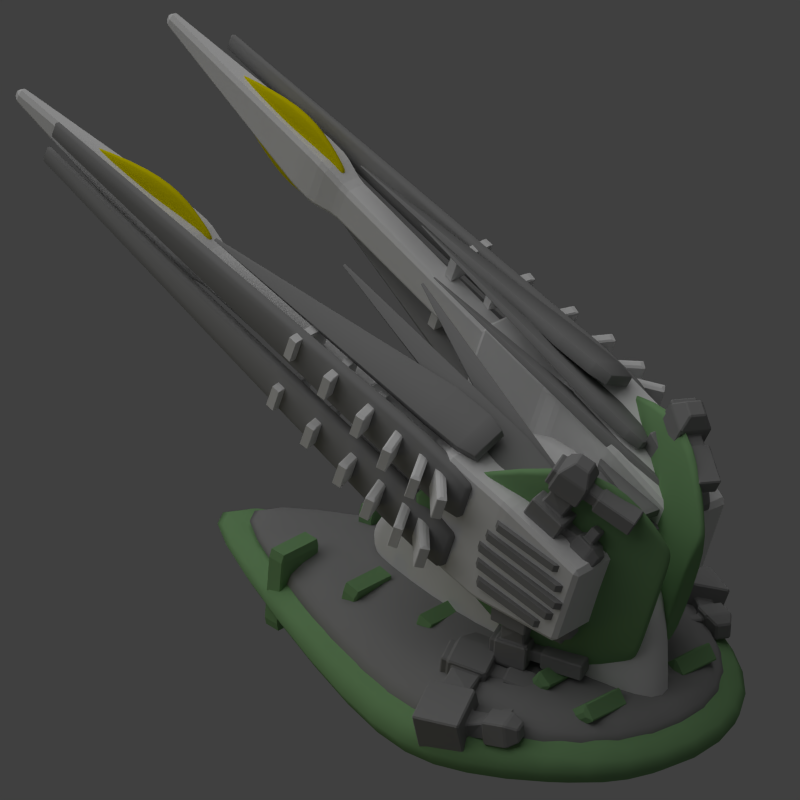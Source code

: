 # Source: dual_sunbeam_turret.blend  (saved by Blender 2.69.0; exported with 4.5.12 LTS)
import bpy
from mathutils import Matrix  # noqa: F401  (used for matrix-valued properties, if any)

bpy.ops.wm.read_factory_settings(use_empty=True)
scene = bpy.context.scene
scene.name = 'Scene'

# ---- collections
col_collection_1 = bpy.data.collections.new('Collection 1'); scene.collection.children.link(col_collection_1)

# ---- materials (node trees are filled in below, after node groups)
mat_material_002 = bpy.data.materials.new('Material.002')
mat_material_002.alpha_threshold = 0.0
mat_material_002.use_transparent_shadow = False
mat_material_002.diffuse_color = (0.2668, 0.2668, 0.2668, 1.0)
mat_material_002.roughness = 0.5
mat_material_002.specular_intensity = 0.3584
mat_material_002.line_color = (0.0, 0.0, 0.0, 1.0)
mat_material_001 = bpy.data.materials.new('Material.001')
mat_material_001.alpha_threshold = 0.0
mat_material_001.use_transparent_shadow = False
mat_material_001.roughness = 0.5
mat_material_001.line_color = (0.0, 0.0, 0.0, 1.0)
mat_material_003 = bpy.data.materials.new('Material.003')
mat_material_003.alpha_threshold = 0.0
mat_material_003.use_transparent_shadow = False
mat_material_003.diffuse_color = (0.8, 0.6986, 0.0, 1.0)
mat_material_003.roughness = 0.5
mat_material_003.line_color = (0.0, 0.0, 0.0, 1.0)
mat_material_004 = bpy.data.materials.new('Material.004')
mat_material_004.alpha_threshold = 0.0
mat_material_004.use_transparent_shadow = False
mat_material_004.diffuse_color = (0.2055, 0.3844, 0.1738, 1.0)
mat_material_004.roughness = 0.5
mat_material_004.specular_intensity = 0.323
mat_material_004.line_color = (0.0, 0.0, 0.0, 1.0)

# ---- material node trees

# ---- world
world_world = bpy.data.worlds.new('World'); scene.world = world_world
world_world.color = (0.05088, 0.05088, 0.05088)
world_world.use_sun_shadow = False
world_world.sun_shadow_jitter_overblur = 0.0
world_world.cycles.sampling_method = 'MANUAL'
world_world.cycles.sample_map_resolution = 256

# ---- cameras
cam_camera = bpy.data.cameras.new('Camera')
cam_camera.type = 'ORTHO'
cam_camera.clip_end = 100.0
cam_camera.lens = 35.0
cam_camera.sensor_width = 32.0
cam_camera.sensor_height = 18.0
cam_camera.ortho_scale = 16.0
cam_camera.dof.focus_distance = 0.0
cam_camera.dof.aperture_fstop = 128.0

# ---- lights
light_sun = bpy.data.lights.new('Sun', 'SUN')
light_sun.transmission_factor = 0.0
light_sun.angle = 1.571
light_sun.energy = 1.0
light_sun.shadow_buffer_clip_start = 0.5
light_sun.shadow_soft_size = 1.0
light_sun.shadow_cascade_max_distance = 1000.0
light_sun.cycles.use_multiple_importance_sampling = False
light_lamp = bpy.data.lights.new('Lamp', 'POINT')
light_lamp.color = (1.0, 0.8766, 0.0)
light_lamp.transmission_factor = 0.0
light_lamp.cutoff_distance = 30.0
light_lamp.energy = 100.0
light_lamp.shadow_buffer_clip_start = 1.001
light_lamp.shadow_soft_size = 1.0
light_lamp.shadow_maximum_resolution = 0.006
light_lamp.use_absolute_resolution = True
light_lamp.cycles.use_multiple_importance_sampling = False

# ---- meshes
me_cube_028 = bpy.data.meshes.new('Cube.028')
me_cube_028.from_pydata([(-3.7, -1.0, -1.0), (-3.7, 1.0, -1.0), (3.7, 1.0, -1.0), (3.7, -1.0, -1.0), (-3.7, -1.0, 1.0), (-3.7, 1.0, 1.0), (3.7, 1.0, 1.0), (3.7, -1.0, 1.0), (-0.2344, 8.0, -0.06336), (0.2344, 8.0, -0.06336), (-0.2344, 8.0, 0.06336), (0.2344, 8.0, 0.06336), (-1.584, -4.0, -0.4281), (1.584, -4.0, -0.4281), (-1.584, -4.0, 0.4281), (1.584, -4.0, 0.4281)], [], [(4, 5, 1, 0), (2, 1, 8, 9), (6, 7, 3, 2), (0, 3, 13, 12), (0, 1, 2, 3), (7, 6, 5, 4), (10, 11, 9, 8), (6, 2, 9, 11), (5, 6, 11, 10), (1, 5, 10, 8), (15, 14, 12, 13), (7, 4, 14, 15), (3, 7, 15, 13), (4, 0, 12, 14)])
me_cube_028.polygons.foreach_set('use_smooth', [True] * 14)
me_cube_028.materials.append(mat_material_002)
me_cube_028.use_remesh_preserve_volume = False
me_cube_028.use_remesh_preserve_attributes = False
me_cube_028.use_mirror_vertex_groups = False
me_cube_028.update()
me_cube_023 = bpy.data.meshes.new('Cube.023')
me_cube_023.from_pydata([(-1.255, -0.6939, -0.1661), (-1.255, 0.4134, -0.1661), (-0.1476, 0.4134, -0.1661), (-0.1476, -0.6939, -0.1661), (-1.255, -0.6939, 0.1661), (-1.255, 0.4134, 0.1661), (-0.1476, 0.4134, 0.1661), (-0.1476, -0.6939, 0.1661), (-0.5721, 11.11, -0.06644), (-0.1292, 11.11, -0.06644), (-0.5721, 11.11, 0.06644), (-0.1292, 11.11, 0.06644), (-1.152, -1.185, -0.1353), (-0.2504, -1.185, -0.1353), (-1.152, -1.185, 0.1353), (-0.2504, -1.185, 0.1353)], [], [(4, 5, 1, 0), (2, 1, 8, 9), (6, 7, 3, 2), (0, 3, 13, 12), (0, 1, 2, 3), (7, 6, 5, 4), (10, 11, 9, 8), (6, 2, 9, 11), (5, 6, 11, 10), (1, 5, 10, 8), (15, 14, 12, 13), (7, 4, 14, 15), (3, 7, 15, 13), (4, 0, 12, 14)])
me_cube_023.polygons.foreach_set('use_smooth', [True] * 14)
me_cube_023.materials.append(mat_material_002)
me_cube_023.use_remesh_preserve_volume = False
me_cube_023.use_remesh_preserve_attributes = False
me_cube_023.use_mirror_vertex_groups = False
me_cube_023.update()
me_cube_022 = bpy.data.meshes.new('Cube.022')
me_cube_022.from_pydata([(-1.725, -0.3957, -1.135), (-1.636, 0.5553, -1.135), (-1.189, 0.5136, -0.2915), (-1.278, -0.4374, -0.2915), (-1.976, -0.3722, -1.0), (-1.888, 0.5788, -1.0), (-1.441, 0.5371, -0.1571), (-1.53, -0.4139, -0.1571), (-0.787, 6.87, -0.452), (-0.7559, 6.867, -0.3932), (-0.8045, 6.872, -0.4426), (-0.7734, 6.869, -0.3839), (-1.746, -0.819, -1.044), (-1.382, -0.8529, -0.3574), (-1.951, -0.7998, -0.9346), (-1.588, -0.8338, -0.2479)], [], [(4, 5, 1, 0), (2, 1, 8, 9), (6, 7, 3, 2), (0, 3, 13, 12), (0, 1, 2, 3), (7, 6, 5, 4), (10, 11, 9, 8), (6, 2, 9, 11), (5, 6, 11, 10), (1, 5, 10, 8), (15, 14, 12, 13), (7, 4, 14, 15), (3, 7, 15, 13), (4, 0, 12, 14)])
me_cube_022.polygons.foreach_set('use_smooth', [True] * 14)
me_cube_022.materials.append(mat_material_002)
me_cube_022.use_remesh_preserve_volume = False
me_cube_022.use_remesh_preserve_attributes = False
me_cube_022.use_mirror_vertex_groups = False
me_cube_022.update()
me_cube_021 = bpy.data.meshes.new('Cube.021')
me_cube_021.from_pydata([(-1.0, -1.0, -1.0), (-1.341, 1.0, -1.341), (1.341, 1.0, -1.341), (1.0, -1.0, -1.0), (-1.0, -1.0, 1.0), (-1.341, 1.0, 1.341), (1.341, 1.0, 1.341), (1.0, -1.0, 1.0), (-1.341, 2.656, -1.341), (1.341, 2.656, -1.341), (-1.341, 2.656, 1.341), (1.341, 2.656, 1.341), (-0.8341, 3.253, -0.8341), (0.8341, 3.253, -0.8341), (-0.8341, 3.253, 0.8341), (0.8341, 3.253, 0.8341), (-0.8341, 5.253, -0.8341), (0.8341, 5.253, -0.8341), (-0.8341, 5.253, 0.8341), (0.8341, 5.253, 0.8341), (-0.4171, 5.253, -0.4171), (0.4171, 5.253, -0.4171), (-0.4171, 5.253, 0.4171), (0.4171, 5.253, 0.4171), (-0.4171, 9.797, -0.4853), (0.4171, 9.797, -0.4853), (-0.4171, 9.797, 0.3489), (0.4171, 9.797, 0.3489), (-0.5511, 10.4, -0.6193), (0.5511, 10.4, -0.6193), (-0.5511, 10.4, 0.4829), (0.5511, 10.4, 0.4829), (-0.5511, 10.94, -0.6193), (0.5511, 10.94, -0.6193), (-0.5511, 10.94, 0.4829), (0.5511, 10.94, 0.4829), (-0.1629, 15.45, -0.2311), (0.1629, 15.45, -0.2311), (-0.1629, 15.45, 0.09471), (0.1629, 15.45, 0.09471)], [], [(4, 5, 1, 0), (2, 1, 8, 9), (6, 7, 3, 2), (7, 4, 0, 3), (0, 1, 2, 3), (7, 6, 5, 4), (9, 8, 12, 13), (6, 2, 9, 11), (5, 6, 11, 10), (1, 5, 10, 8), (13, 12, 16, 17), (11, 9, 13, 15), (10, 11, 15, 14), (8, 10, 14, 12), (17, 16, 20, 21), (15, 13, 17, 19), (14, 15, 19, 18), (12, 14, 18, 16), (21, 20, 24, 25), (19, 17, 21, 23), (18, 19, 23, 22), (16, 18, 22, 20), (25, 24, 28, 29), (23, 21, 25, 27), (22, 23, 27, 26), (20, 22, 26, 24), (29, 28, 32, 33), (27, 25, 29, 31), (26, 27, 31, 30), (24, 26, 30, 28), (33, 32, 36, 37), (31, 29, 33, 35), (30, 31, 35, 34), (28, 30, 34, 32), (38, 39, 37, 36), (35, 33, 37, 39), (34, 35, 39, 38), (32, 34, 38, 36)])
me_cube_021.materials.append(mat_material_001)
me_cube_021.use_remesh_preserve_volume = False
me_cube_021.use_remesh_preserve_attributes = False
me_cube_021.use_mirror_vertex_groups = False
me_cube_021.update()
me_cube_020 = bpy.data.meshes.new('Cube.020')
me_cube_020.from_pydata([(-1.174, -0.6489, -1.474), (-1.352, 0.2673, -1.676), (-0.9119, 0.5312, -0.8711), (-0.734, -0.385, -0.6682), (-1.423, -0.6659, -1.332), (-1.601, 0.2504, -1.535), (-1.161, 0.5142, -0.7296), (-0.9826, -0.402, -0.5267), (-2.285, 6.569, -2.372), (-2.254, 6.587, -2.316), (-2.302, 6.568, -2.362), (-2.272, 6.586, -2.306), (-1.078, -1.032, -1.296), (-0.7191, -0.8172, -0.64), (-1.28, -1.046, -1.181), (-0.9215, -0.8311, -0.5248)], [], [(4, 5, 1, 0), (2, 1, 8, 9), (6, 7, 3, 2), (0, 3, 13, 12), (0, 1, 2, 3), (7, 6, 5, 4), (10, 11, 9, 8), (6, 2, 9, 11), (5, 6, 11, 10), (1, 5, 10, 8), (15, 14, 12, 13), (7, 4, 14, 15), (3, 7, 15, 13), (4, 0, 12, 14)])
me_cube_020.polygons.foreach_set('use_smooth', [True] * 14)
me_cube_020.materials.append(mat_material_002)
me_cube_020.use_remesh_preserve_volume = False
me_cube_020.use_remesh_preserve_attributes = False
me_cube_020.use_mirror_vertex_groups = False
me_cube_020.update()
me_cube_019 = bpy.data.meshes.new('Cube.019')
me_cube_019.from_pydata([(-1.676, -0.7048, -1.598), (-1.765, 0.2433, -1.671), (-1.312, 0.3506, -0.8371), (-1.223, -0.5975, -0.7636), (-1.927, -0.7177, -1.46), (-2.016, 0.2304, -1.534), (-1.563, 0.3377, -0.6994), (-1.474, -0.6104, -0.6258), (-2.097, 6.64, -1.484), (-2.065, 6.648, -1.426), (-2.114, 6.639, -1.475), (-2.083, 6.647, -1.417), (-1.618, -1.116, -1.475), (-1.249, -1.029, -0.7957), (-1.822, -1.127, -1.363), (-1.453, -1.039, -0.6835)], [], [(4, 5, 1, 0), (2, 1, 8, 9), (6, 7, 3, 2), (0, 3, 13, 12), (0, 1, 2, 3), (7, 6, 5, 4), (10, 11, 9, 8), (6, 2, 9, 11), (5, 6, 11, 10), (1, 5, 10, 8), (15, 14, 12, 13), (7, 4, 14, 15), (3, 7, 15, 13), (4, 0, 12, 14)])
me_cube_019.polygons.foreach_set('use_smooth', [True] * 14)
me_cube_019.materials.append(mat_material_002)
me_cube_019.use_remesh_preserve_volume = False
me_cube_019.use_remesh_preserve_attributes = False
me_cube_019.use_mirror_vertex_groups = False
me_cube_019.update()
me_cube_018 = bpy.data.meshes.new('Cube.018')
me_cube_018.from_pydata([(-1.0, -1.0, -1.0), (-1.0, 0.0, -1.0), (1.0, 0.0, -1.0), (1.0, -1.0, -1.0), (-1.0, -1.0, 1.0), (-1.0, 0.0, 1.0), (1.0, 0.0, 1.0), (1.0, -1.0, 1.0), (-0.09265, 2.0, -0.09265), (0.09265, 2.0, -0.09265), (-0.09265, 2.0, 0.09265), (0.09265, 2.0, 0.09265), (-0.6032, -1.842, -0.6032), (0.6032, -1.842, -0.6032), (-0.6032, -1.842, 0.6032), (0.6032, -1.842, 0.6032), (-0.5378, -1.842, -0.5378), (0.5378, -1.842, -0.5378), (-0.5378, -1.842, 0.5378), (0.5378, -1.842, 0.5378)], [], [(4, 5, 1, 0), (2, 1, 8, 9), (6, 7, 3, 2), (0, 3, 13, 12), (0, 1, 2, 3), (7, 6, 5, 4), (10, 11, 9, 8), (6, 2, 9, 11), (5, 6, 11, 10), (1, 5, 10, 8), (12, 13, 17, 16), (7, 4, 14, 15), (3, 7, 15, 13), (4, 0, 12, 14), (19, 18, 16, 17), (15, 14, 18, 19), (13, 15, 19, 17), (14, 12, 16, 18)])
me_cube_018.polygons.foreach_set('use_smooth', [True] * 18)
me_cube_018.materials.append(mat_material_003)
me_cube_018.use_remesh_preserve_volume = False
me_cube_018.use_remesh_preserve_attributes = False
me_cube_018.use_mirror_vertex_groups = False
me_cube_018.update()
me_cube_017 = bpy.data.meshes.new('Cube.017')
me_cube_017.from_pydata([(1.428, -3.467, -0.07425), (1.428, -2.146, 0.08411), (3.428, -2.146, 0.08411), (3.428, -3.467, -0.07425), (1.428, -10.63, 0.5891), (1.428, -9.305, 0.7475), (3.428, -9.305, 0.7475), (3.428, -10.63, 0.5891), (1.428, 1.098, -0.143), (1.428, 2.78, -0.02895), (3.428, 2.78, -0.02895), (3.428, 1.098, -0.143), (1.428, -4.057, 0.7022), (1.428, -2.375, 0.8162), (3.428, -2.375, 0.8162), (3.428, -4.057, 0.7022), (1.428, 7.941, -0.2349), (1.428, 9.786, -0.1535), (3.428, 9.786, -0.1535), (3.428, 7.941, -0.2349), (1.428, 4.263, 0.6921), (1.428, 6.108, 0.7734), (3.428, 6.108, 0.7734), (3.428, 4.263, 0.6921), (1.428, 15.86, -0.4119), (1.428, 17.79, -0.3597), (3.428, 17.79, -0.3597), (3.428, 15.86, -0.4119), (1.428, 13.5, 0.5617), (1.428, 15.44, 0.6138), (3.428, 15.44, 0.6138), (3.428, 13.5, 0.5617), (1.428, 26.01, -0.5803), (1.428, 27.98, -0.5443), (3.428, 27.98, -0.5443), (3.428, 26.01, -0.5803), (1.428, 24.38, 0.4097), (1.428, 26.35, 0.4457), (3.428, 26.35, 0.4457), (3.428, 24.38, 0.4097), (1.428, 35.4, -0.7044), (1.428, 37.4, -0.7043), (3.428, 37.4, -0.7043), (3.428, 35.4, -0.7044), (1.428, 35.4, 0.3004), (1.428, 37.4, 0.3005), (3.428, 37.4, 0.3005), (3.428, 35.4, 0.3004)], [], [(4, 5, 1, 0), (5, 6, 2, 1), (6, 7, 3, 2), (7, 4, 0, 3), (0, 1, 2, 3), (7, 6, 5, 4), (12, 13, 9, 8), (13, 14, 10, 9), (14, 15, 11, 10), (15, 12, 8, 11), (8, 9, 10, 11), (15, 14, 13, 12), (20, 21, 17, 16), (21, 22, 18, 17), (22, 23, 19, 18), (23, 20, 16, 19), (16, 17, 18, 19), (23, 22, 21, 20), (28, 29, 25, 24), (29, 30, 26, 25), (30, 31, 27, 26), (31, 28, 24, 27), (24, 25, 26, 27), (31, 30, 29, 28), (36, 37, 33, 32), (37, 38, 34, 33), (38, 39, 35, 34), (39, 36, 32, 35), (32, 33, 34, 35), (39, 38, 37, 36), (44, 45, 41, 40), (45, 46, 42, 41), (46, 47, 43, 42), (47, 44, 40, 43), (40, 41, 42, 43), (47, 46, 45, 44)])
me_cube_017.materials.append(mat_material_001)
me_cube_017.use_remesh_preserve_volume = False
me_cube_017.use_remesh_preserve_attributes = False
me_cube_017.use_mirror_vertex_groups = False
me_cube_017.update()
me_cube_016 = bpy.data.meshes.new('Cube.016')
me_cube_016.from_pydata([(-3.772, -0.1648, -0.969), (-4.167, 1.761, -0.6022), (-2.206, 2.15, -0.5282), (-1.811, 0.2237, -0.895), (-3.772, -0.539, 0.9957), (-4.167, 1.387, 1.362), (-2.206, 1.775, 1.436), (-1.811, -0.1505, 1.07), (-3.849, 0.1388, -0.5128), (-4.09, 1.311, -0.2895), (-3.849, -0.08892, 0.683), (-4.09, 1.083, 0.9063), (-4.871, 0.1729, -0.6921), (-5.112, 1.268, -0.2181), (-4.871, -0.3106, 0.425), (-5.112, 0.7844, 0.899), (-4.827, 0.06204, -0.9806), (-5.155, 1.554, -0.3347), (-4.827, -0.5969, 0.5416), (-5.155, 0.8953, 1.188), (-6.121, -0.1775, -1.084), (-6.449, 1.315, -0.4384), (-6.121, -0.8364, 0.4379), (-6.449, 0.6558, 1.084), (-6.951, -0.1105, -0.6094), (-7.117, 0.6453, -0.2822), (-6.951, -0.4443, 0.1617), (-7.117, 0.3115, 0.4889), (-5.151, -0.1626, -0.626), (-5.151, -0.492, 0.1351), (-5.798, -0.2823, -0.6778), (-5.798, -0.6118, 0.08328), (-5.025, -0.7361, -0.8743), (-5.025, -1.066, -0.1131), (-5.672, -0.8558, -0.9261), (-5.672, -1.185, -0.165), (-4.895, -0.6462, -1.016), (-4.895, -1.107, 0.04946), (-5.801, -0.8139, -1.089), (-5.801, -1.275, -0.02311), (-4.473, -2.569, -1.849), (-4.473, -3.031, -0.783), (-5.378, -2.737, -1.921), (-5.378, -3.198, -0.8556), (-5.285, 1.464, -0.1929), (-5.285, 0.9373, 1.025), (-6.32, 1.273, -0.2758), (-6.32, 0.7456, 0.942), (-5.347, 1.749, -0.06966), (-5.347, 1.222, 1.148), (-6.382, 1.557, -0.1526), (-6.382, 1.03, 1.065), (-3.188, -0.1605, -0.3625), (-2.394, -0.003211, -0.3326), (-3.188, -0.3121, 0.4332), (-2.394, -0.1548, 0.4631), (-2.904, -0.8612, -0.5438), (-2.15, -0.7509, -0.2672), (-3.16, -1.005, 0.211), (-2.406, -0.8946, 0.4876), (-2.994, -0.8551, -0.7317), (-1.966, -0.7046, -0.3543), (-3.344, -1.051, 0.2981), (-2.316, -0.9007, 0.6755), (-2.81, -1.812, -0.8515), (-1.782, -1.662, -0.4741), (-3.159, -2.008, 0.1784), (-2.132, -1.858, 0.5557), (-3.031, -1.115, -0.5263), (-3.223, -1.223, 0.0387), (-2.93, -1.64, -0.5921), (-3.122, -1.748, -0.02702), (-3.694, -1.212, -0.7697), (-3.886, -1.32, -0.2047), (-3.593, -1.737, -0.8354), (-3.785, -1.845, -0.2704), (-2.565, -2.333, -0.6106), (-1.982, -2.248, -0.3967), (-2.763, -2.444, -0.02694), (-2.18, -2.359, 0.187)], [], [(1, 0, 8, 9), (5, 6, 2, 1), (6, 7, 3, 2), (0, 3, 53, 52), (0, 1, 2, 3), (7, 6, 5, 4), (9, 8, 12, 13), (5, 1, 9, 11), (4, 5, 11, 10), (0, 4, 10, 8), (13, 12, 16, 17), (11, 9, 13, 15), (10, 11, 15, 14), (8, 10, 14, 12), (17, 16, 20, 21), (15, 13, 17, 19), (14, 15, 19, 18), (12, 14, 18, 16), (21, 20, 24, 25), (23, 19, 45, 47), (18, 19, 23, 22), (18, 22, 31, 29), (26, 27, 25, 24), (23, 21, 25, 27), (22, 23, 27, 26), (20, 22, 26, 24), (29, 31, 35, 33), (20, 16, 28, 30), (22, 20, 30, 31), (16, 18, 29, 28), (33, 35, 39, 37), (30, 28, 32, 34), (31, 30, 34, 35), (28, 29, 33, 32), (37, 39, 43, 41), (34, 32, 36, 38), (35, 34, 38, 39), (32, 33, 37, 36), (40, 41, 43, 42), (38, 36, 40, 42), (39, 38, 42, 43), (36, 37, 41, 40), (47, 45, 49, 51), (17, 21, 46, 44), (21, 23, 47, 46), (19, 17, 44, 45), (49, 48, 50, 51), (44, 46, 50, 48), (46, 47, 51, 50), (45, 44, 48, 49), (52, 53, 57, 56), (7, 4, 54, 55), (3, 7, 55, 53), (4, 0, 52, 54), (56, 57, 61, 60), (55, 54, 58, 59), (53, 55, 59, 57), (54, 52, 56, 58), (60, 61, 65, 64), (59, 58, 62, 63), (57, 59, 63, 61), (58, 56, 60, 62), (64, 65, 77, 76), (63, 62, 66, 67), (61, 63, 67, 65), (66, 62, 69, 71), (71, 69, 73, 75), (60, 64, 70, 68), (64, 66, 71, 70), (62, 60, 68, 69), (73, 72, 74, 75), (68, 70, 74, 72), (70, 71, 75, 74), (69, 68, 72, 73), (79, 78, 76, 77), (67, 66, 78, 79), (65, 67, 79, 77), (66, 64, 76, 78)])
me_cube_016.materials.append(mat_material_002)
me_cube_016.use_remesh_preserve_volume = False
me_cube_016.use_remesh_preserve_attributes = False
me_cube_016.use_mirror_vertex_groups = False
me_cube_016.update()
me_cube_015 = bpy.data.meshes.new('Cube.015')
me_cube_015.from_pydata([(-1.0, -1.0, -1.0), (-1.0, 0.0, -1.0), (1.0, 0.0, -1.0), (1.0, -1.0, -1.0), (-1.0, -1.0, 1.0), (-1.0, 0.0, 1.0), (1.0, 0.0, 1.0), (1.0, -1.0, 1.0), (-0.09265, 2.0, -0.09265), (0.09265, 2.0, -0.09265), (-0.09265, 2.0, 0.09265), (0.09265, 2.0, 0.09265), (-0.6032, -1.842, -0.6032), (0.6032, -1.842, -0.6032), (-0.6032, -1.842, 0.6032), (0.6032, -1.842, 0.6032), (-0.5378, -1.842, -0.5378), (0.5378, -1.842, -0.5378), (-0.5378, -1.842, 0.5378), (0.5378, -1.842, 0.5378)], [], [(4, 5, 1, 0), (2, 1, 8, 9), (6, 7, 3, 2), (0, 3, 13, 12), (0, 1, 2, 3), (7, 6, 5, 4), (10, 11, 9, 8), (6, 2, 9, 11), (5, 6, 11, 10), (1, 5, 10, 8), (12, 13, 17, 16), (7, 4, 14, 15), (3, 7, 15, 13), (4, 0, 12, 14), (19, 18, 16, 17), (15, 14, 18, 19), (13, 15, 19, 17), (14, 12, 16, 18)])
me_cube_015.polygons.foreach_set('use_smooth', [True] * 18)
me_cube_015.materials.append(mat_material_004)
me_cube_015.use_remesh_preserve_volume = False
me_cube_015.use_remesh_preserve_attributes = False
me_cube_015.use_mirror_vertex_groups = False
me_cube_015.update()
me_cube_014 = bpy.data.meshes.new('Cube.014')
me_cube_014.from_pydata([(-1.0, -1.087, -0.9884), (-1.0, 1.114, -1.015), (1.0, 1.114, -1.015), (1.0, -1.087, -0.9884), (-1.0, -1.114, 1.015), (-1.0, 1.087, 0.9884), (1.0, 1.087, 0.9884), (1.0, -1.114, 1.015), (-5.0, -1.0, -1.0), (-5.0, 1.0, -1.0), (-3.0, 1.0, -1.0), (-3.0, -1.0, -1.0), (-5.0, -1.0, 1.0), (-5.0, 1.0, 1.0), (-3.0, 1.0, 1.0), (-3.0, -1.0, 1.0), (-9.0, -0.8459, -1.021), (-9.0, 0.7982, -0.973), (-7.0, 0.7982, -0.973), (-7.0, -0.8459, -1.021), (-9.0, -0.7982, 0.973), (-9.0, 0.8459, 1.021), (-7.0, 0.8459, 1.021), (-7.0, -0.7982, 0.973), (3.0, -1.0, -1.0), (3.0, 1.0, -1.0), (5.0, 1.0, -1.0), (5.0, -1.0, -1.0), (3.0, -1.0, 1.0), (3.0, 1.0, 1.0), (5.0, 1.0, 1.0), (5.0, -1.0, 1.0), (7.0, -0.8459, -1.021), (7.0, 0.7982, -0.973), (9.0, 0.7982, -0.973), (9.0, -0.8459, -1.021), (7.0, -0.7982, 0.973), (7.0, 0.8459, 1.021), (9.0, 0.8459, 1.021), (9.0, -0.7982, 0.973)], [], [(4, 5, 1, 0), (5, 6, 2, 1), (6, 7, 3, 2), (7, 4, 0, 3), (0, 1, 2, 3), (7, 6, 5, 4), (12, 13, 9, 8), (13, 14, 10, 9), (14, 15, 11, 10), (15, 12, 8, 11), (8, 9, 10, 11), (15, 14, 13, 12), (20, 21, 17, 16), (21, 22, 18, 17), (22, 23, 19, 18), (23, 20, 16, 19), (16, 17, 18, 19), (23, 22, 21, 20), (28, 29, 25, 24), (29, 30, 26, 25), (30, 31, 27, 26), (31, 28, 24, 27), (24, 25, 26, 27), (31, 30, 29, 28), (36, 37, 33, 32), (37, 38, 34, 33), (38, 39, 35, 34), (39, 36, 32, 35), (32, 33, 34, 35), (39, 38, 37, 36)])
me_cube_014.materials.append(mat_material_002)
me_cube_014.use_remesh_preserve_volume = False
me_cube_014.use_remesh_preserve_attributes = False
me_cube_014.use_mirror_vertex_groups = False
me_cube_014.update()
me_cube_003 = bpy.data.meshes.new('Cube.003')
me_cube_003.from_pydata([(5.223, -2.123, -0.8578), (5.967, -0.2663, -0.825), (7.678, -0.9377, -1.614), (6.934, -2.794, -1.647), (5.944, -2.444, 0.9798), (6.688, -0.5877, 1.013), (8.399, -1.259, 0.2238), (7.655, -3.115, 0.191), (5.51, -1.822, -0.4918), (5.963, -0.6924, -0.4718), (5.949, -2.018, 0.6266), (6.401, -0.888, 0.6466), (4.662, -1.269, -0.2611), (5.193, -0.2056, 0.0001891), (4.949, -1.684, 0.8468), (5.48, -0.6207, 1.108), (4.514, -1.387, -0.5094), (5.238, 0.06259, -0.1533), (4.904, -1.953, 1.0), (5.628, -0.5032, 1.356), (3.368, -0.9292, -0.04158), (4.092, 0.5202, 0.3145), (3.758, -1.495, 1.468), (4.482, -0.04557, 1.824), (2.979, -0.4462, 0.6896), (3.346, 0.2879, 0.8699), (3.177, -0.7328, 1.454), (3.543, 0.001354, 1.635), (4.325, -1.414, -0.01501), (4.52, -1.697, 0.7398), (3.752, -1.185, 0.2189), (3.947, -1.468, 0.9737), (4.047, -1.971, -0.1519), (4.242, -2.254, 0.603), (3.474, -1.742, 0.08203), (3.669, -2.025, 0.8369), (4.122, -1.96, -0.3496), (4.396, -2.356, 0.7071), (3.32, -1.64, -0.02215), (3.593, -2.036, 1.035), (3.189, -3.828, -0.8085), (3.463, -4.224, 0.2482), (2.387, -3.508, -0.4811), (2.66, -3.904, 0.5757), (5.162, 0.05177, 0.04443), (5.474, -0.4008, 1.252), (4.245, 0.4179, 0.4187), (4.557, -0.03475, 1.626), (5.3, 0.3283, 0.1124), (5.613, -0.1243, 1.32), (4.383, 0.6943, 0.4866), (4.695, 0.2417, 1.694), (5.947, -2.418, -0.5458), (6.64, -2.69, -0.8652), (6.239, -2.548, 0.1985), (6.932, -2.82, -0.121), (5.762, -3.166, -0.6553), (6.515, -3.457, -0.7281), (5.843, -3.158, 0.1506), (6.596, -3.449, 0.07776), (5.611, -3.114, -0.7888), (6.637, -3.511, -0.8882), (5.721, -3.103, 0.3107), (6.747, -3.501, 0.2113), (5.26, -4.03, -0.7446), (6.286, -4.428, -0.844), (5.371, -4.019, 0.3549), (6.397, -4.417, 0.2555), (5.556, -3.318, -0.5307), (5.617, -3.312, 0.07256), (5.364, -3.821, -0.5064), (5.425, -3.815, 0.09681), (4.895, -3.062, -0.4666), (4.955, -3.056, 0.1367), (4.702, -3.565, -0.4423), (4.763, -3.559, 0.1609), (5.319, -4.603, -0.5043), (5.901, -4.828, -0.5607), (5.382, -4.597, 0.1188), (5.963, -4.822, 0.06244)], [], [(1, 0, 8, 9), (5, 6, 2, 1), (6, 7, 3, 2), (0, 3, 53, 52), (0, 1, 2, 3), (7, 6, 5, 4), (9, 8, 12, 13), (5, 1, 9, 11), (4, 5, 11, 10), (0, 4, 10, 8), (13, 12, 16, 17), (11, 9, 13, 15), (10, 11, 15, 14), (8, 10, 14, 12), (17, 16, 20, 21), (15, 13, 17, 19), (14, 15, 19, 18), (12, 14, 18, 16), (21, 20, 24, 25), (23, 19, 45, 47), (18, 19, 23, 22), (18, 22, 31, 29), (26, 27, 25, 24), (23, 21, 25, 27), (22, 23, 27, 26), (20, 22, 26, 24), (29, 31, 35, 33), (20, 16, 28, 30), (22, 20, 30, 31), (16, 18, 29, 28), (33, 35, 39, 37), (30, 28, 32, 34), (31, 30, 34, 35), (28, 29, 33, 32), (37, 39, 43, 41), (34, 32, 36, 38), (35, 34, 38, 39), (32, 33, 37, 36), (40, 41, 43, 42), (38, 36, 40, 42), (39, 38, 42, 43), (36, 37, 41, 40), (47, 45, 49, 51), (17, 21, 46, 44), (21, 23, 47, 46), (19, 17, 44, 45), (49, 48, 50, 51), (44, 46, 50, 48), (46, 47, 51, 50), (45, 44, 48, 49), (52, 53, 57, 56), (7, 4, 54, 55), (3, 7, 55, 53), (4, 0, 52, 54), (56, 57, 61, 60), (55, 54, 58, 59), (53, 55, 59, 57), (54, 52, 56, 58), (60, 61, 65, 64), (59, 58, 62, 63), (57, 59, 63, 61), (58, 56, 60, 62), (64, 65, 77, 76), (63, 62, 66, 67), (61, 63, 67, 65), (66, 62, 69, 71), (71, 69, 73, 75), (60, 64, 70, 68), (64, 66, 71, 70), (62, 60, 68, 69), (73, 72, 74, 75), (68, 70, 74, 72), (70, 71, 75, 74), (69, 68, 72, 73), (79, 78, 76, 77), (67, 66, 78, 79), (65, 67, 79, 77), (66, 64, 76, 78)])
me_cube_003.materials.append(mat_material_002)
me_cube_003.use_remesh_preserve_volume = False
me_cube_003.use_remesh_preserve_attributes = False
me_cube_003.use_mirror_vertex_groups = False
me_cube_003.update()
me_cube_002 = bpy.data.meshes.new('Cube.002')
me_cube_002.from_pydata([(1.428, -3.467, -0.07425), (1.428, -2.146, 0.08411), (3.428, -2.146, 0.08411), (3.428, -3.467, -0.07425), (1.428, -10.63, 0.5891), (1.428, -9.305, 0.7475), (3.428, -9.305, 0.7475), (3.428, -10.63, 0.5891), (1.428, 1.098, -0.143), (1.428, 2.78, -0.02895), (3.428, 2.78, -0.02895), (3.428, 1.098, -0.143), (1.428, -4.057, 0.7022), (1.428, -2.375, 0.8162), (3.428, -2.375, 0.8162), (3.428, -4.057, 0.7022), (1.428, 7.941, -0.2349), (1.428, 9.786, -0.1535), (3.428, 9.786, -0.1535), (3.428, 7.941, -0.2349), (1.428, 4.263, 0.6921), (1.428, 6.108, 0.7734), (3.428, 6.108, 0.7734), (3.428, 4.263, 0.6921), (1.428, 15.86, -0.4119), (1.428, 17.79, -0.3597), (3.428, 17.79, -0.3597), (3.428, 15.86, -0.4119), (1.428, 13.5, 0.5617), (1.428, 15.44, 0.6138), (3.428, 15.44, 0.6138), (3.428, 13.5, 0.5617), (1.428, 26.01, -0.5803), (1.428, 27.98, -0.5443), (3.428, 27.98, -0.5443), (3.428, 26.01, -0.5803), (1.428, 24.38, 0.4097), (1.428, 26.35, 0.4457), (3.428, 26.35, 0.4457), (3.428, 24.38, 0.4097), (1.428, 35.4, -0.7044), (1.428, 37.4, -0.7043), (3.428, 37.4, -0.7043), (3.428, 35.4, -0.7044), (1.428, 35.4, 0.3004), (1.428, 37.4, 0.3005), (3.428, 37.4, 0.3005), (3.428, 35.4, 0.3004)], [], [(4, 5, 1, 0), (5, 6, 2, 1), (6, 7, 3, 2), (7, 4, 0, 3), (0, 1, 2, 3), (7, 6, 5, 4), (12, 13, 9, 8), (13, 14, 10, 9), (14, 15, 11, 10), (15, 12, 8, 11), (8, 9, 10, 11), (15, 14, 13, 12), (20, 21, 17, 16), (21, 22, 18, 17), (22, 23, 19, 18), (23, 20, 16, 19), (16, 17, 18, 19), (23, 22, 21, 20), (28, 29, 25, 24), (29, 30, 26, 25), (30, 31, 27, 26), (31, 28, 24, 27), (24, 25, 26, 27), (31, 30, 29, 28), (36, 37, 33, 32), (37, 38, 34, 33), (38, 39, 35, 34), (39, 36, 32, 35), (32, 33, 34, 35), (39, 38, 37, 36), (44, 45, 41, 40), (45, 46, 42, 41), (46, 47, 43, 42), (47, 44, 40, 43), (40, 41, 42, 43), (47, 46, 45, 44)])
me_cube_002.materials.append(mat_material_004)
me_cube_002.use_remesh_preserve_volume = False
me_cube_002.use_remesh_preserve_attributes = False
me_cube_002.use_mirror_vertex_groups = False
me_cube_002.update()
me_cylinder = bpy.data.meshes.new('Cylinder')
me_cylinder.from_pydata([(1.0, 0.0, 3.0), (-1.0, -1.192e-07, 3.0), (1.0, -0.7818, 2.623), (-1.0, -0.7818, 2.623), (1.0, -0.9749, 1.777), (-1.0, -0.9749, 1.777), (1.0, -0.4339, 1.099), (-1.0, -0.4339, 1.099), (1.0, 0.4339, 1.099), (-1.0, 0.4339, 1.099), (1.0, 0.9749, 1.777), (-1.0, 0.9749, 1.777), (1.0, 0.7818, 2.623), (-1.0, 0.7818, 2.623)], [], [(0, 1, 3, 2), (2, 3, 5, 4), (4, 5, 7, 6), (6, 7, 9, 8), (8, 9, 11, 10), (3, 1, 13, 11, 9, 7, 5), (12, 13, 1, 0), (10, 11, 13, 12), (0, 2, 4, 6, 8, 10, 12)])
me_cylinder.materials.append(mat_material_002)
me_cylinder.use_remesh_preserve_volume = False
me_cylinder.use_remesh_preserve_attributes = False
me_cylinder.use_mirror_vertex_groups = False
me_cylinder.update()
me_cube_001 = bpy.data.meshes.new('Cube.001')
me_cube_001.from_pydata([(-3.7, -1.0, -1.0), (-3.7, 1.0, -1.0), (1.7, 1.0, -1.0), (1.7, -1.0, -1.0), (-3.7, -1.0, 1.0), (-3.7, 1.0, 1.0), (1.7, 1.0, 1.0), (1.7, -1.0, 1.0), (-0.2344, 4.0, -0.06336), (0.2344, 4.0, -0.06336), (-0.2344, 4.0, 0.06336), (0.2344, 4.0, 0.06336), (-1.584, -3.0, -0.4281), (1.584, -3.0, -0.4281), (-1.584, -3.0, 0.4281), (1.584, -3.0, 0.4281), (0.0, 1.0, 1.0), (0.0, 1.0, -1.0), (0.0, -1.0, 1.0), (0.0, -1.0, -1.0), (0.0, 4.0, 0.06336), (0.0, 4.0, -0.06336), (0.0, -3.0, 0.4281), (0.0, -3.0, -0.4281)], [], [(4, 5, 1, 0), (17, 1, 8, 21), (6, 7, 3, 2), (19, 3, 13, 23), (19, 17, 2, 3), (18, 16, 5, 4), (20, 11, 9, 21), (6, 2, 9, 11), (16, 6, 11, 20), (1, 5, 10, 8), (22, 14, 12, 23), (18, 4, 14, 22), (3, 7, 15, 13), (4, 0, 12, 14), (2, 17, 21, 9), (0, 19, 23, 12), (0, 1, 17, 19), (7, 6, 16, 18), (10, 20, 21, 8), (5, 16, 20, 10), (15, 22, 23, 13), (7, 18, 22, 15)])
me_cube_001.polygons.foreach_set('use_smooth', [True] * 22)
me_cube_001.materials.append(mat_material_001)
me_cube_001.use_remesh_preserve_volume = False
me_cube_001.use_remesh_preserve_attributes = False
me_cube_001.use_mirror_vertex_groups = False
me_cube_001.update()
me_cube = bpy.data.meshes.new('Cube')
me_cube.from_pydata([(-3.7, -1.0, -1.0), (-3.7, 1.0, -1.0), (3.7, 1.0, -1.0), (3.7, -1.0, -1.0), (-3.7, -1.0, 1.0), (-3.7, 1.0, 1.0), (3.7, 1.0, 1.0), (3.7, -1.0, 1.0), (-0.2344, 8.0, -0.06336), (0.2344, 8.0, -0.06336), (-0.2344, 8.0, 0.06336), (0.2344, 8.0, 0.06336), (-1.584, -4.0, -0.4281), (1.584, -4.0, -0.4281), (-1.584, -4.0, 0.4281), (1.584, -4.0, 0.4281)], [], [(4, 5, 1, 0), (2, 1, 8, 9), (6, 7, 3, 2), (0, 3, 13, 12), (0, 1, 2, 3), (7, 6, 5, 4), (10, 11, 9, 8), (6, 2, 9, 11), (5, 6, 11, 10), (1, 5, 10, 8), (15, 14, 12, 13), (7, 4, 14, 15), (3, 7, 15, 13), (4, 0, 12, 14)])
me_cube.polygons.foreach_set('use_smooth', [True] * 14)
me_cube.materials.append(mat_material_004)
me_cube.use_remesh_preserve_volume = False
me_cube.use_remesh_preserve_attributes = False
me_cube.use_mirror_vertex_groups = False
me_cube.update()
me_cube_013 = bpy.data.meshes.new('Cube.013')
me_cube_013.from_pydata([(-1.0, -1.087, -0.9884), (-1.0, 1.114, -1.015), (1.0, 1.114, -1.015), (1.0, -1.087, -0.9884), (-1.0, -1.114, 1.015), (-1.0, 1.087, 0.9884), (1.0, 1.087, 0.9884), (1.0, -1.114, 1.015), (-5.0, -1.0, -1.0), (-5.0, 1.0, -1.0), (-3.0, 1.0, -1.0), (-3.0, -1.0, -1.0), (-5.0, -1.0, 1.0), (-5.0, 1.0, 1.0), (-3.0, 1.0, 1.0), (-3.0, -1.0, 1.0), (-9.0, -0.8459, -1.021), (-9.0, 0.7982, -0.973), (-7.0, 0.7982, -0.973), (-7.0, -0.8459, -1.021), (-9.0, -0.7982, 0.973), (-9.0, 0.8459, 1.021), (-7.0, 0.8459, 1.021), (-7.0, -0.7982, 0.973), (3.0, -1.0, -1.0), (3.0, 1.0, -1.0), (5.0, 1.0, -1.0), (5.0, -1.0, -1.0), (3.0, -1.0, 1.0), (3.0, 1.0, 1.0), (5.0, 1.0, 1.0), (5.0, -1.0, 1.0), (7.0, -0.8459, -1.021), (7.0, 0.7982, -0.973), (9.0, 0.7982, -0.973), (9.0, -0.8459, -1.021), (7.0, -0.7982, 0.973), (7.0, 0.8459, 1.021), (9.0, 0.8459, 1.021), (9.0, -0.7982, 0.973)], [], [(4, 5, 1, 0), (5, 6, 2, 1), (6, 7, 3, 2), (7, 4, 0, 3), (0, 1, 2, 3), (7, 6, 5, 4), (12, 13, 9, 8), (13, 14, 10, 9), (14, 15, 11, 10), (15, 12, 8, 11), (8, 9, 10, 11), (15, 14, 13, 12), (20, 21, 17, 16), (21, 22, 18, 17), (22, 23, 19, 18), (23, 20, 16, 19), (16, 17, 18, 19), (23, 22, 21, 20), (28, 29, 25, 24), (29, 30, 26, 25), (30, 31, 27, 26), (31, 28, 24, 27), (24, 25, 26, 27), (31, 30, 29, 28), (36, 37, 33, 32), (37, 38, 34, 33), (38, 39, 35, 34), (39, 36, 32, 35), (32, 33, 34, 35), (39, 38, 37, 36)])
me_cube_013.materials.append(mat_material_002)
me_cube_013.use_remesh_preserve_volume = False
me_cube_013.use_remesh_preserve_attributes = False
me_cube_013.use_mirror_vertex_groups = False
me_cube_013.update()
me_cube_012 = bpy.data.meshes.new('Cube.012')
me_cube_012.from_pydata([(-1.0, -1.0, -1.0), (-1.0, 0.0, -1.0), (1.0, 0.0, -1.0), (1.0, -1.0, -1.0), (-1.0, -1.0, 1.0), (-1.0, 0.0, 1.0), (1.0, 0.0, 1.0), (1.0, -1.0, 1.0), (-0.09265, 2.0, -0.09265), (0.09265, 2.0, -0.09265), (-0.09265, 2.0, 0.09265), (0.09265, 2.0, 0.09265), (-0.6032, -1.842, -0.6032), (0.6032, -1.842, -0.6032), (-0.6032, -1.842, 0.6032), (0.6032, -1.842, 0.6032), (-0.5378, -1.842, -0.5378), (0.5378, -1.842, -0.5378), (-0.5378, -1.842, 0.5378), (0.5378, -1.842, 0.5378)], [], [(4, 5, 1, 0), (2, 1, 8, 9), (6, 7, 3, 2), (0, 3, 13, 12), (0, 1, 2, 3), (7, 6, 5, 4), (10, 11, 9, 8), (6, 2, 9, 11), (5, 6, 11, 10), (1, 5, 10, 8), (12, 13, 17, 16), (7, 4, 14, 15), (3, 7, 15, 13), (4, 0, 12, 14), (19, 18, 16, 17), (15, 14, 18, 19), (13, 15, 19, 17), (14, 12, 16, 18)])
me_cube_012.polygons.foreach_set('use_smooth', [True] * 18)
me_cube_012.materials.append(mat_material_004)
me_cube_012.use_remesh_preserve_volume = False
me_cube_012.use_remesh_preserve_attributes = False
me_cube_012.use_mirror_vertex_groups = False
me_cube_012.update()
me_cube_011 = bpy.data.meshes.new('Cube.011')
me_cube_011.from_pydata([(-3.772, -0.1648, -0.969), (-4.167, 1.761, -0.6022), (-2.206, 2.15, -0.5282), (-1.811, 0.2237, -0.895), (-3.772, -0.539, 0.9957), (-4.167, 1.387, 1.362), (-2.206, 1.775, 1.436), (-1.811, -0.1505, 1.07), (-3.849, 0.1388, -0.5128), (-4.09, 1.311, -0.2895), (-3.849, -0.08892, 0.683), (-4.09, 1.083, 0.9063), (-4.871, 0.1729, -0.6921), (-5.112, 1.268, -0.2181), (-4.871, -0.3106, 0.425), (-5.112, 0.7844, 0.899), (-4.827, 0.06204, -0.9806), (-5.155, 1.554, -0.3347), (-4.827, -0.5969, 0.5416), (-5.155, 0.8953, 1.188), (-6.121, -0.1775, -1.084), (-6.449, 1.315, -0.4384), (-6.121, -0.8364, 0.4379), (-6.449, 0.6558, 1.084), (-6.951, -0.1105, -0.6094), (-7.117, 0.6453, -0.2822), (-6.951, -0.4443, 0.1617), (-7.117, 0.3115, 0.4889), (-5.151, -0.1626, -0.626), (-5.151, -0.492, 0.1351), (-5.798, -0.2823, -0.6778), (-5.798, -0.6118, 0.08328), (-5.025, -0.7361, -0.8743), (-5.025, -1.066, -0.1131), (-5.672, -0.8558, -0.9261), (-5.672, -1.185, -0.165), (-4.895, -0.6462, -1.016), (-4.895, -1.107, 0.04946), (-5.801, -0.8139, -1.089), (-5.801, -1.275, -0.02311), (-4.473, -2.569, -1.849), (-4.473, -3.031, -0.783), (-5.378, -2.737, -1.921), (-5.378, -3.198, -0.8556), (-5.285, 1.464, -0.1929), (-5.285, 0.9373, 1.025), (-6.32, 1.273, -0.2758), (-6.32, 0.7456, 0.942), (-5.347, 1.749, -0.06966), (-5.347, 1.222, 1.148), (-6.382, 1.557, -0.1526), (-6.382, 1.03, 1.065), (-3.188, -0.1605, -0.3625), (-2.394, -0.003211, -0.3326), (-3.188, -0.3121, 0.4332), (-2.394, -0.1548, 0.4631), (-2.904, -0.8612, -0.5438), (-2.15, -0.7509, -0.2672), (-3.16, -1.005, 0.211), (-2.406, -0.8946, 0.4876), (-2.994, -0.8551, -0.7317), (-1.966, -0.7046, -0.3543), (-3.344, -1.051, 0.2981), (-2.316, -0.9007, 0.6755), (-2.81, -1.812, -0.8515), (-1.782, -1.662, -0.4741), (-3.159, -2.008, 0.1784), (-2.132, -1.858, 0.5557), (-3.031, -1.115, -0.5263), (-3.223, -1.223, 0.0387), (-2.93, -1.64, -0.5921), (-3.122, -1.748, -0.02702), (-3.694, -1.212, -0.7697), (-3.886, -1.32, -0.2047), (-3.593, -1.737, -0.8354), (-3.785, -1.845, -0.2704), (-2.565, -2.333, -0.6106), (-1.982, -2.248, -0.3967), (-2.763, -2.444, -0.02694), (-2.18, -2.359, 0.187)], [], [(1, 0, 8, 9), (5, 6, 2, 1), (6, 7, 3, 2), (0, 3, 53, 52), (0, 1, 2, 3), (7, 6, 5, 4), (9, 8, 12, 13), (5, 1, 9, 11), (4, 5, 11, 10), (0, 4, 10, 8), (13, 12, 16, 17), (11, 9, 13, 15), (10, 11, 15, 14), (8, 10, 14, 12), (17, 16, 20, 21), (15, 13, 17, 19), (14, 15, 19, 18), (12, 14, 18, 16), (21, 20, 24, 25), (23, 19, 45, 47), (18, 19, 23, 22), (18, 22, 31, 29), (26, 27, 25, 24), (23, 21, 25, 27), (22, 23, 27, 26), (20, 22, 26, 24), (29, 31, 35, 33), (20, 16, 28, 30), (22, 20, 30, 31), (16, 18, 29, 28), (33, 35, 39, 37), (30, 28, 32, 34), (31, 30, 34, 35), (28, 29, 33, 32), (37, 39, 43, 41), (34, 32, 36, 38), (35, 34, 38, 39), (32, 33, 37, 36), (40, 41, 43, 42), (38, 36, 40, 42), (39, 38, 42, 43), (36, 37, 41, 40), (47, 45, 49, 51), (17, 21, 46, 44), (21, 23, 47, 46), (19, 17, 44, 45), (49, 48, 50, 51), (44, 46, 50, 48), (46, 47, 51, 50), (45, 44, 48, 49), (52, 53, 57, 56), (7, 4, 54, 55), (3, 7, 55, 53), (4, 0, 52, 54), (56, 57, 61, 60), (55, 54, 58, 59), (53, 55, 59, 57), (54, 52, 56, 58), (60, 61, 65, 64), (59, 58, 62, 63), (57, 59, 63, 61), (58, 56, 60, 62), (64, 65, 77, 76), (63, 62, 66, 67), (61, 63, 67, 65), (66, 62, 69, 71), (71, 69, 73, 75), (60, 64, 70, 68), (64, 66, 71, 70), (62, 60, 68, 69), (73, 72, 74, 75), (68, 70, 74, 72), (70, 71, 75, 74), (69, 68, 72, 73), (79, 78, 76, 77), (67, 66, 78, 79), (65, 67, 79, 77), (66, 64, 76, 78)])
me_cube_011.materials.append(mat_material_002)
me_cube_011.use_remesh_preserve_volume = False
me_cube_011.use_remesh_preserve_attributes = False
me_cube_011.use_mirror_vertex_groups = False
me_cube_011.update()
me_cube_010 = bpy.data.meshes.new('Cube.010')
me_cube_010.from_pydata([(1.428, -3.467, -0.07425), (1.428, -2.146, 0.08411), (3.428, -2.146, 0.08411), (3.428, -3.467, -0.07425), (1.428, -10.63, 0.5891), (1.428, -9.305, 0.7475), (3.428, -9.305, 0.7475), (3.428, -10.63, 0.5891), (1.428, 1.098, -0.143), (1.428, 2.78, -0.02895), (3.428, 2.78, -0.02895), (3.428, 1.098, -0.143), (1.428, -4.057, 0.7022), (1.428, -2.375, 0.8162), (3.428, -2.375, 0.8162), (3.428, -4.057, 0.7022), (1.428, 7.941, -0.2349), (1.428, 9.786, -0.1535), (3.428, 9.786, -0.1535), (3.428, 7.941, -0.2349), (1.428, 4.263, 0.6921), (1.428, 6.108, 0.7734), (3.428, 6.108, 0.7734), (3.428, 4.263, 0.6921), (1.428, 15.86, -0.4119), (1.428, 17.79, -0.3597), (3.428, 17.79, -0.3597), (3.428, 15.86, -0.4119), (1.428, 13.5, 0.5617), (1.428, 15.44, 0.6138), (3.428, 15.44, 0.6138), (3.428, 13.5, 0.5617), (1.428, 26.01, -0.5803), (1.428, 27.98, -0.5443), (3.428, 27.98, -0.5443), (3.428, 26.01, -0.5803), (1.428, 24.38, 0.4097), (1.428, 26.35, 0.4457), (3.428, 26.35, 0.4457), (3.428, 24.38, 0.4097), (1.428, 35.4, -0.7044), (1.428, 37.4, -0.7043), (3.428, 37.4, -0.7043), (3.428, 35.4, -0.7044), (1.428, 35.4, 0.3004), (1.428, 37.4, 0.3005), (3.428, 37.4, 0.3005), (3.428, 35.4, 0.3004)], [], [(4, 5, 1, 0), (5, 6, 2, 1), (6, 7, 3, 2), (7, 4, 0, 3), (0, 1, 2, 3), (7, 6, 5, 4), (12, 13, 9, 8), (13, 14, 10, 9), (14, 15, 11, 10), (15, 12, 8, 11), (8, 9, 10, 11), (15, 14, 13, 12), (20, 21, 17, 16), (21, 22, 18, 17), (22, 23, 19, 18), (23, 20, 16, 19), (16, 17, 18, 19), (23, 22, 21, 20), (28, 29, 25, 24), (29, 30, 26, 25), (30, 31, 27, 26), (31, 28, 24, 27), (24, 25, 26, 27), (31, 30, 29, 28), (36, 37, 33, 32), (37, 38, 34, 33), (38, 39, 35, 34), (39, 36, 32, 35), (32, 33, 34, 35), (39, 38, 37, 36), (44, 45, 41, 40), (45, 46, 42, 41), (46, 47, 43, 42), (47, 44, 40, 43), (40, 41, 42, 43), (47, 46, 45, 44)])
me_cube_010.materials.append(mat_material_001)
me_cube_010.use_remesh_preserve_volume = False
me_cube_010.use_remesh_preserve_attributes = False
me_cube_010.use_mirror_vertex_groups = False
me_cube_010.update()
me_cube_009 = bpy.data.meshes.new('Cube.009')
me_cube_009.from_pydata([(-1.0, -1.0, -1.0), (-1.0, 0.0, -1.0), (1.0, 0.0, -1.0), (1.0, -1.0, -1.0), (-1.0, -1.0, 1.0), (-1.0, 0.0, 1.0), (1.0, 0.0, 1.0), (1.0, -1.0, 1.0), (-0.09265, 2.0, -0.09265), (0.09265, 2.0, -0.09265), (-0.09265, 2.0, 0.09265), (0.09265, 2.0, 0.09265), (-0.6032, -1.842, -0.6032), (0.6032, -1.842, -0.6032), (-0.6032, -1.842, 0.6032), (0.6032, -1.842, 0.6032), (-0.5378, -1.842, -0.5378), (0.5378, -1.842, -0.5378), (-0.5378, -1.842, 0.5378), (0.5378, -1.842, 0.5378)], [], [(4, 5, 1, 0), (2, 1, 8, 9), (6, 7, 3, 2), (0, 3, 13, 12), (0, 1, 2, 3), (7, 6, 5, 4), (10, 11, 9, 8), (6, 2, 9, 11), (5, 6, 11, 10), (1, 5, 10, 8), (12, 13, 17, 16), (7, 4, 14, 15), (3, 7, 15, 13), (4, 0, 12, 14), (19, 18, 16, 17), (15, 14, 18, 19), (13, 15, 19, 17), (14, 12, 16, 18)])
me_cube_009.polygons.foreach_set('use_smooth', [True] * 18)
me_cube_009.materials.append(mat_material_003)
me_cube_009.use_remesh_preserve_volume = False
me_cube_009.use_remesh_preserve_attributes = False
me_cube_009.use_mirror_vertex_groups = False
me_cube_009.update()
me_cube_008 = bpy.data.meshes.new('Cube.008')
me_cube_008.from_pydata([(-1.676, -0.7048, -1.598), (-1.765, 0.2433, -1.671), (-1.312, 0.3506, -0.8371), (-1.223, -0.5975, -0.7636), (-1.927, -0.7177, -1.46), (-2.016, 0.2304, -1.534), (-1.563, 0.3377, -0.6994), (-1.474, -0.6104, -0.6258), (-2.097, 6.64, -1.484), (-2.065, 6.648, -1.426), (-2.114, 6.639, -1.475), (-2.083, 6.647, -1.417), (-1.618, -1.116, -1.475), (-1.249, -1.029, -0.7957), (-1.822, -1.127, -1.363), (-1.453, -1.039, -0.6835)], [], [(4, 5, 1, 0), (2, 1, 8, 9), (6, 7, 3, 2), (0, 3, 13, 12), (0, 1, 2, 3), (7, 6, 5, 4), (10, 11, 9, 8), (6, 2, 9, 11), (5, 6, 11, 10), (1, 5, 10, 8), (15, 14, 12, 13), (7, 4, 14, 15), (3, 7, 15, 13), (4, 0, 12, 14)])
me_cube_008.polygons.foreach_set('use_smooth', [True] * 14)
me_cube_008.materials.append(mat_material_002)
me_cube_008.use_remesh_preserve_volume = False
me_cube_008.use_remesh_preserve_attributes = False
me_cube_008.use_mirror_vertex_groups = False
me_cube_008.update()
me_cube_007 = bpy.data.meshes.new('Cube.007')
me_cube_007.from_pydata([(-1.174, -0.6489, -1.474), (-1.352, 0.2673, -1.676), (-0.9119, 0.5312, -0.8711), (-0.734, -0.385, -0.6682), (-1.423, -0.6659, -1.332), (-1.601, 0.2504, -1.535), (-1.161, 0.5142, -0.7296), (-0.9826, -0.402, -0.5267), (-2.285, 6.569, -2.372), (-2.254, 6.587, -2.316), (-2.302, 6.568, -2.362), (-2.272, 6.586, -2.306), (-1.078, -1.032, -1.296), (-0.7191, -0.8172, -0.64), (-1.28, -1.046, -1.181), (-0.9215, -0.8311, -0.5248)], [], [(4, 5, 1, 0), (2, 1, 8, 9), (6, 7, 3, 2), (0, 3, 13, 12), (0, 1, 2, 3), (7, 6, 5, 4), (10, 11, 9, 8), (6, 2, 9, 11), (5, 6, 11, 10), (1, 5, 10, 8), (15, 14, 12, 13), (7, 4, 14, 15), (3, 7, 15, 13), (4, 0, 12, 14)])
me_cube_007.polygons.foreach_set('use_smooth', [True] * 14)
me_cube_007.materials.append(mat_material_002)
me_cube_007.use_remesh_preserve_volume = False
me_cube_007.use_remesh_preserve_attributes = False
me_cube_007.use_mirror_vertex_groups = False
me_cube_007.update()
me_cube_006 = bpy.data.meshes.new('Cube.006')
me_cube_006.from_pydata([(-1.0, -1.0, -1.0), (-1.341, 1.0, -1.341), (1.341, 1.0, -1.341), (1.0, -1.0, -1.0), (-1.0, -1.0, 1.0), (-1.341, 1.0, 1.341), (1.341, 1.0, 1.341), (1.0, -1.0, 1.0), (-1.341, 2.656, -1.341), (1.341, 2.656, -1.341), (-1.341, 2.656, 1.341), (1.341, 2.656, 1.341), (-0.8341, 3.253, -0.8341), (0.8341, 3.253, -0.8341), (-0.8341, 3.253, 0.8341), (0.8341, 3.253, 0.8341), (-0.8341, 5.253, -0.8341), (0.8341, 5.253, -0.8341), (-0.8341, 5.253, 0.8341), (0.8341, 5.253, 0.8341), (-0.4171, 5.253, -0.4171), (0.4171, 5.253, -0.4171), (-0.4171, 5.253, 0.4171), (0.4171, 5.253, 0.4171), (-0.4171, 9.797, -0.4853), (0.4171, 9.797, -0.4853), (-0.4171, 9.797, 0.3489), (0.4171, 9.797, 0.3489), (-0.5511, 10.4, -0.6193), (0.5511, 10.4, -0.6193), (-0.5511, 10.4, 0.4829), (0.5511, 10.4, 0.4829), (-0.5511, 10.94, -0.6193), (0.5511, 10.94, -0.6193), (-0.5511, 10.94, 0.4829), (0.5511, 10.94, 0.4829), (-0.1629, 15.45, -0.2311), (0.1629, 15.45, -0.2311), (-0.1629, 15.45, 0.09471), (0.1629, 15.45, 0.09471)], [], [(4, 5, 1, 0), (2, 1, 8, 9), (6, 7, 3, 2), (7, 4, 0, 3), (0, 1, 2, 3), (7, 6, 5, 4), (9, 8, 12, 13), (6, 2, 9, 11), (5, 6, 11, 10), (1, 5, 10, 8), (13, 12, 16, 17), (11, 9, 13, 15), (10, 11, 15, 14), (8, 10, 14, 12), (17, 16, 20, 21), (15, 13, 17, 19), (14, 15, 19, 18), (12, 14, 18, 16), (21, 20, 24, 25), (19, 17, 21, 23), (18, 19, 23, 22), (16, 18, 22, 20), (25, 24, 28, 29), (23, 21, 25, 27), (22, 23, 27, 26), (20, 22, 26, 24), (29, 28, 32, 33), (27, 25, 29, 31), (26, 27, 31, 30), (24, 26, 30, 28), (33, 32, 36, 37), (31, 29, 33, 35), (30, 31, 35, 34), (28, 30, 34, 32), (38, 39, 37, 36), (35, 33, 37, 39), (34, 35, 39, 38), (32, 34, 38, 36)])
me_cube_006.materials.append(mat_material_001)
me_cube_006.use_remesh_preserve_volume = False
me_cube_006.use_remesh_preserve_attributes = False
me_cube_006.use_mirror_vertex_groups = False
me_cube_006.update()
me_cube_005 = bpy.data.meshes.new('Cube.005')
me_cube_005.from_pydata([(-1.725, -0.3957, -1.135), (-1.636, 0.5553, -1.135), (-1.189, 0.5136, -0.2915), (-1.278, -0.4374, -0.2915), (-1.976, -0.3722, -1.0), (-1.888, 0.5788, -1.0), (-1.441, 0.5371, -0.1571), (-1.53, -0.4139, -0.1571), (-0.787, 6.87, -0.452), (-0.7559, 6.867, -0.3932), (-0.8045, 6.872, -0.4426), (-0.7734, 6.869, -0.3839), (-1.746, -0.819, -1.044), (-1.382, -0.8529, -0.3574), (-1.951, -0.7998, -0.9346), (-1.588, -0.8338, -0.2479)], [], [(4, 5, 1, 0), (2, 1, 8, 9), (6, 7, 3, 2), (0, 3, 13, 12), (0, 1, 2, 3), (7, 6, 5, 4), (10, 11, 9, 8), (6, 2, 9, 11), (5, 6, 11, 10), (1, 5, 10, 8), (15, 14, 12, 13), (7, 4, 14, 15), (3, 7, 15, 13), (4, 0, 12, 14)])
me_cube_005.polygons.foreach_set('use_smooth', [True] * 14)
me_cube_005.materials.append(mat_material_002)
me_cube_005.use_remesh_preserve_volume = False
me_cube_005.use_remesh_preserve_attributes = False
me_cube_005.use_mirror_vertex_groups = False
me_cube_005.update()
me_cube_004 = bpy.data.meshes.new('Cube.004')
me_cube_004.from_pydata([(-1.255, -0.6939, -0.1661), (-1.255, 0.4134, -0.1661), (-0.1476, 0.4134, -0.1661), (-0.1476, -0.6939, -0.1661), (-1.255, -0.6939, 0.1661), (-1.255, 0.4134, 0.1661), (-0.1476, 0.4134, 0.1661), (-0.1476, -0.6939, 0.1661), (-0.5721, 11.11, -0.06644), (-0.1292, 11.11, -0.06644), (-0.5721, 11.11, 0.06644), (-0.1292, 11.11, 0.06644), (-1.152, -1.185, -0.1353), (-0.2504, -1.185, -0.1353), (-1.152, -1.185, 0.1353), (-0.2504, -1.185, 0.1353)], [], [(4, 5, 1, 0), (2, 1, 8, 9), (6, 7, 3, 2), (0, 3, 13, 12), (0, 1, 2, 3), (7, 6, 5, 4), (10, 11, 9, 8), (6, 2, 9, 11), (5, 6, 11, 10), (1, 5, 10, 8), (15, 14, 12, 13), (7, 4, 14, 15), (3, 7, 15, 13), (4, 0, 12, 14)])
me_cube_004.polygons.foreach_set('use_smooth', [True] * 14)
me_cube_004.materials.append(mat_material_002)
me_cube_004.use_remesh_preserve_volume = False
me_cube_004.use_remesh_preserve_attributes = False
me_cube_004.use_mirror_vertex_groups = False
me_cube_004.update()

# ---- objects
ob_cube_028 = bpy.data.objects.new('Cube.028', me_cube_028)
ob_cube_023 = bpy.data.objects.new('Cube.023', me_cube_023)
ob_cube_022 = bpy.data.objects.new('Cube.022', me_cube_022)
ob_cube_021 = bpy.data.objects.new('Cube.021', me_cube_021)
ob_cube_020 = bpy.data.objects.new('Cube.020', me_cube_020)
ob_cube_019 = bpy.data.objects.new('Cube.019', me_cube_019)
ob_cube_018 = bpy.data.objects.new('Cube.018', me_cube_018)
ob_cube_017 = bpy.data.objects.new('Cube.017', me_cube_017)
ob_cube_016 = bpy.data.objects.new('Cube.016', me_cube_016)
ob_cube_015 = bpy.data.objects.new('Cube.015', me_cube_015)
ob_cube_014 = bpy.data.objects.new('Cube.014', me_cube_014)
ob_cube_013 = bpy.data.objects.new('Cube.013', me_cube_003)
ob_cube_012 = bpy.data.objects.new('Cube.012', me_cube_002)
ob_cylinder = bpy.data.objects.new('Cylinder', me_cylinder)
ob_cube_011 = bpy.data.objects.new('Cube.011', me_cube_001)
ob_cube_010 = bpy.data.objects.new('Cube.010', me_cube)
ob_cube_009 = bpy.data.objects.new('Cube.009', me_cube_013)
ob_cube_008 = bpy.data.objects.new('Cube.008', me_cube_012)
ob_cube_007 = bpy.data.objects.new('Cube.007', me_cube_011)
ob_cube_006 = bpy.data.objects.new('Cube.006', me_cube_010)
ob_cube_005 = bpy.data.objects.new('Cube.005', me_cube_009)
ob_cube_004 = bpy.data.objects.new('Cube.004', me_cube_008)
ob_cube_003 = bpy.data.objects.new('Cube.003', me_cube_007)
ob_cube_002 = bpy.data.objects.new('Cube.002', me_cube_006)
ob_cube_001 = bpy.data.objects.new('Cube.001', me_cube_005)
ob_cube = bpy.data.objects.new('Cube', me_cube_004)
ob_sun = bpy.data.objects.new('Sun', light_sun)
ob_lamp = bpy.data.objects.new('Lamp', light_lamp)
ob_camera = bpy.data.objects.new('Camera', cam_camera)

# ---- transforms, parenting, visibility, modifiers, constraints
ob_cube_028.location = (0.0, -3.92, -4.207)
ob_cube_028.scale = (1.08, 1.08, 1.08)
ob_cube_028.lineart.crease_threshold = 0.0
_m = ob_cube_028.modifiers.new('Subsurf', 'SUBSURF')
_m.uv_smooth = 'PRESERVE_CORNERS'
_m.quality = 2
_m.levels = 2
_m.show_only_control_edges = False
ob_cube_023.location = (-2.484, -3.023, 0.2204)
ob_cube_023.rotation_euler = (1.571, -1.222, -1.571)
ob_cube_023.lineart.crease_threshold = 0.0
_m = ob_cube_023.modifiers.new('Bevel', 'BEVEL')
_m.limit_method = 'NONE'
_m.spread = 0.0
_m = ob_cube_023.modifiers.new('Mirror', 'MIRROR')
ob_cube_022.location = (-2.484, -3.023, 0.2204)
ob_cube_022.rotation_euler = (1.571, -1.222, -1.571)
ob_cube_022.lineart.crease_threshold = 0.0
_m = ob_cube_022.modifiers.new('Bevel', 'BEVEL')
_m.limit_method = 'NONE'
_m.spread = 0.0
_m = ob_cube_022.modifiers.new('Mirror', 'MIRROR')
ob_cube_021.location = (-1.508, -5.842, -0.8056)
ob_cube_021.rotation_euler = (1.615, -1.222, -1.571)
ob_cube_021.scale = (1.0, 1.0, 0.655)
ob_cube_021.lineart.crease_threshold = 0.0
_m = ob_cube_021.modifiers.new('Bevel', 'BEVEL')
_m.limit_method = 'NONE'
_m.spread = 0.0
ob_cube_020.location = (-2.181, -5.44, -0.6593)
ob_cube_020.rotation_euler = (1.571, -1.222, -1.571)
ob_cube_020.scale = (0.8608, 0.8608, 0.8608)
ob_cube_020.lineart.crease_threshold = 0.0
_m = ob_cube_020.modifiers.new('Bevel', 'BEVEL')
_m.limit_method = 'NONE'
_m.spread = 0.0
_m = ob_cube_020.modifiers.new('Mirror', 'MIRROR')
ob_cube_019.location = (-2.349, -4.27, -0.2334)
ob_cube_019.rotation_euler = (1.571, -1.222, -1.571)
ob_cube_019.scale = (0.8608, 0.8608, 0.8608)
ob_cube_019.lineart.crease_threshold = 0.0
_m = ob_cube_019.modifiers.new('Bevel', 'BEVEL')
_m.limit_method = 'NONE'
_m.spread = 0.0
_m = ob_cube_019.modifiers.new('Mirror', 'MIRROR')
ob_cube_018.location = (-1.979, 5.348, 3.267)
ob_cube_018.rotation_euler = (1.625, -1.222, -1.571)
ob_cube_018.scale = (1.0, 1.0, 0.2163)
ob_cube_018.lineart.crease_threshold = 0.0
_m = ob_cube_018.modifiers.new('Subsurf', 'SUBSURF')
_m.uv_smooth = 'PRESERVE_CORNERS'
_m.quality = 2
_m.levels = 2
_m.show_only_control_edges = False
ob_cube_017.location = (-2.484, -3.023, 0.2204)
ob_cube_017.rotation_euler = (1.571, -1.222, -1.571)
ob_cube_017.scale = (0.2911, 0.1054, 1.0)
ob_cube_017.lineart.crease_threshold = 0.0
_m = ob_cube_017.modifiers.new('Bevel', 'BEVEL')
_m.limit_method = 'NONE'
_m.spread = 0.0
_m = ob_cube_017.modifiers.new('Mirror', 'MIRROR')
ob_cube_016.location = (-1.584, -5.842, -0.8056)
ob_cube_016.rotation_euler = (1.571, -1.222, -1.571)
ob_cube_016.scale = (0.421, 0.421, 0.421)
ob_cube_016.lineart.crease_threshold = 0.0
_m = ob_cube_016.modifiers.new('Bevel', 'BEVEL')
_m.limit_method = 'NONE'
_m.spread = 0.0
_m = ob_cube_016.modifiers.new('Mirror', 'MIRROR')
ob_cube_015.location = (-1.541, -5.359, -0.6296)
ob_cube_015.rotation_euler = (2.0, -1.222, -1.571)
ob_cube_015.scale = (2.861, 1.439, 0.3113)
ob_cube_015.lineart.crease_threshold = 0.0
_m = ob_cube_015.modifiers.new('Subsurf', 'SUBSURF')
_m.uv_smooth = 'PRESERVE_CORNERS'
_m.quality = 2
_m.levels = 2
_m.show_only_control_edges = False
ob_cube_014.location = (-1.407, -5.558, -0.702)
ob_cube_014.rotation_euler = (1.704, -1.222, -1.571)
ob_cube_014.scale = (0.1, 1.0, 1.0)
ob_cube_014.lineart.crease_threshold = 0.0
_m = ob_cube_014.modifiers.new('Bevel', 'BEVEL')
_m.limit_method = 'NONE'
_m.spread = 0.0
ob_cube_013.location = (0.0, -3.92, -3.802)
ob_cube_013.scale = (0.5052, 0.5052, 0.5052)
ob_cube_013.lineart.crease_threshold = 0.0
_m = ob_cube_013.modifiers.new('Bevel', 'BEVEL')
_m.limit_method = 'NONE'
_m.spread = 0.0
_m = ob_cube_013.modifiers.new('Mirror', 'MIRROR')
ob_cube_012.location = (0.0, -5.12, -4.607)
ob_cube_012.rotation_euler = (0.08727, 1.935e-17, 8.449e-19)
ob_cube_012.scale = (0.524, 0.1898, 1.8)
ob_cube_012.lineart.crease_threshold = 0.0
_m = ob_cube_012.modifiers.new('Bevel', 'BEVEL')
_m.limit_method = 'NONE'
_m.spread = 0.0
_m = ob_cube_012.modifiers.new('Mirror', 'MIRROR')
ob_cylinder.location = (0.0, -5.399, -3.27)
ob_cylinder.rotation_euler = (-0.08727, -1.935e-17, 8.449e-19)
ob_cylinder.scale = (1.2, 1.2, 1.2)
ob_cylinder.lineart.crease_threshold = 0.0
_m = ob_cylinder.modifiers.new('Bevel', 'BEVEL')
_m.limit_method = 'NONE'
_m.spread = 0.0
ob_cube_011.location = (0.0, -3.92, -3.407)
ob_cube_011.rotation_euler = (-1.344e-07, 1.571, 0.0)
ob_cube_011.scale = (1.2, 1.2, 1.2)
ob_cube_011.lineart.crease_threshold = 0.0
_m = ob_cube_011.modifiers.new('Subsurf', 'SUBSURF')
_m.uv_smooth = 'PRESERVE_CORNERS'
_m.quality = 2
_m.levels = 2
_m.show_only_control_edges = False
ob_cube_010.location = (0.0, -3.92, -4.607)
ob_cube_010.scale = (1.2, 1.2, 1.2)
ob_cube_010.lineart.crease_threshold = 0.0
_m = ob_cube_010.modifiers.new('Subsurf', 'SUBSURF')
_m.uv_smooth = 'PRESERVE_CORNERS'
_m.quality = 2
_m.levels = 2
_m.show_only_control_edges = False
ob_cube_009.location = (1.407, -5.558, -0.702)
ob_cube_009.rotation_euler = (1.704, 1.222, 1.571)
ob_cube_009.scale = (0.1, 1.0, 1.0)
ob_cube_009.lineart.crease_threshold = 0.0
_m = ob_cube_009.modifiers.new('Bevel', 'BEVEL')
_m.limit_method = 'NONE'
_m.spread = 0.0
ob_cube_008.location = (1.541, -5.359, -0.6296)
ob_cube_008.rotation_euler = (2.0, 1.222, 1.571)
ob_cube_008.scale = (2.861, 1.439, 0.3113)
ob_cube_008.lineart.crease_threshold = 0.0
_m = ob_cube_008.modifiers.new('Subsurf', 'SUBSURF')
_m.uv_smooth = 'PRESERVE_CORNERS'
_m.quality = 2
_m.levels = 2
_m.show_only_control_edges = False
ob_cube_007.location = (1.584, -5.842, -0.8056)
ob_cube_007.rotation_euler = (1.571, 1.222, 1.571)
ob_cube_007.scale = (0.421, 0.421, 0.421)
ob_cube_007.lineart.crease_threshold = 0.0
_m = ob_cube_007.modifiers.new('Bevel', 'BEVEL')
_m.limit_method = 'NONE'
_m.spread = 0.0
_m = ob_cube_007.modifiers.new('Mirror', 'MIRROR')
ob_cube_006.location = (2.484, -3.023, 0.2204)
ob_cube_006.rotation_euler = (1.571, 1.222, 1.571)
ob_cube_006.scale = (0.2911, 0.1054, 1.0)
ob_cube_006.lineart.crease_threshold = 0.0
_m = ob_cube_006.modifiers.new('Bevel', 'BEVEL')
_m.limit_method = 'NONE'
_m.spread = 0.0
_m = ob_cube_006.modifiers.new('Mirror', 'MIRROR')
ob_cube_005.location = (1.979, 5.348, 3.267)
ob_cube_005.rotation_euler = (1.625, 1.222, 1.571)
ob_cube_005.scale = (1.0, 1.0, 0.2163)
ob_cube_005.lineart.crease_threshold = 0.0
_m = ob_cube_005.modifiers.new('Subsurf', 'SUBSURF')
_m.uv_smooth = 'PRESERVE_CORNERS'
_m.quality = 2
_m.levels = 2
_m.show_only_control_edges = False
ob_cube_004.location = (2.349, -4.27, -0.2334)
ob_cube_004.rotation_euler = (1.571, 1.222, 1.571)
ob_cube_004.scale = (0.8608, 0.8608, 0.8608)
ob_cube_004.lineart.crease_threshold = 0.0
_m = ob_cube_004.modifiers.new('Bevel', 'BEVEL')
_m.limit_method = 'NONE'
_m.spread = 0.0
_m = ob_cube_004.modifiers.new('Mirror', 'MIRROR')
ob_cube_003.location = (2.181, -5.44, -0.6593)
ob_cube_003.rotation_euler = (1.571, 1.222, 1.571)
ob_cube_003.scale = (0.8608, 0.8608, 0.8608)
ob_cube_003.lineart.crease_threshold = 0.0
_m = ob_cube_003.modifiers.new('Bevel', 'BEVEL')
_m.limit_method = 'NONE'
_m.spread = 0.0
_m = ob_cube_003.modifiers.new('Mirror', 'MIRROR')
ob_cube_002.location = (1.508, -5.842, -0.8056)
ob_cube_002.rotation_euler = (1.615, 1.222, 1.571)
ob_cube_002.scale = (1.0, 1.0, 0.655)
ob_cube_002.lineart.crease_threshold = 0.0
_m = ob_cube_002.modifiers.new('Bevel', 'BEVEL')
_m.limit_method = 'NONE'
_m.spread = 0.0
ob_cube_001.location = (2.484, -3.023, 0.2204)
ob_cube_001.rotation_euler = (1.571, 1.222, 1.571)
ob_cube_001.lineart.crease_threshold = 0.0
_m = ob_cube_001.modifiers.new('Bevel', 'BEVEL')
_m.limit_method = 'NONE'
_m.spread = 0.0
_m = ob_cube_001.modifiers.new('Mirror', 'MIRROR')
ob_cube.location = (2.484, -3.023, 0.2204)
ob_cube.rotation_euler = (1.571, 1.222, 1.571)
ob_cube.lineart.crease_threshold = 0.0
_m = ob_cube.modifiers.new('Bevel', 'BEVEL')
_m.limit_method = 'NONE'
_m.spread = 0.0
_m = ob_cube.modifiers.new('Mirror', 'MIRROR')
ob_sun.location = (0.7973, 7.599, 4.7)
ob_sun.rotation_euler = (-0.4189, -0.1396, 0.2094)
ob_sun.hide_viewport = True
ob_sun.lineart.crease_threshold = 0.0
ob_lamp.location = (-14.72, 1.829, -6.263)
ob_lamp.rotation_euler = (0.6503, 0.05522, 1.866)
ob_lamp.lock_rotations_4d = False
ob_lamp.empty_display_type = 'ARROWS'
ob_lamp.color = (0.0, 0.0, 0.0, 0.0)
ob_lamp.lineart.crease_threshold = 0.0
ob_camera.location = (-10.0, -10.0, 8.2)
ob_camera.rotation_euler = (1.047, 0.0, -0.7854)
ob_camera.lock_rotations_4d = False
ob_camera.empty_display_type = 'ARROWS'
ob_camera.color = (0.0, 0.0, 0.0, 0.0)
ob_camera.hide_viewport = True
ob_camera.display_type = 'WIRE'
ob_camera.lineart.crease_threshold = 0.0

# ---- collection membership
col_collection_1.objects.link(ob_cube_028)
col_collection_1.objects.link(ob_cube_023)
col_collection_1.objects.link(ob_cube_022)
col_collection_1.objects.link(ob_cube_021)
col_collection_1.objects.link(ob_cube_020)
col_collection_1.objects.link(ob_cube_019)
col_collection_1.objects.link(ob_cube_018)
col_collection_1.objects.link(ob_cube_017)
col_collection_1.objects.link(ob_cube_016)
col_collection_1.objects.link(ob_cube_015)
col_collection_1.objects.link(ob_cube_014)
col_collection_1.objects.link(ob_cube_013)
col_collection_1.objects.link(ob_cube_012)
col_collection_1.objects.link(ob_cylinder)
col_collection_1.objects.link(ob_cube_011)
col_collection_1.objects.link(ob_cube_010)
col_collection_1.objects.link(ob_cube_009)
col_collection_1.objects.link(ob_cube_008)
col_collection_1.objects.link(ob_cube_007)
col_collection_1.objects.link(ob_cube_006)
col_collection_1.objects.link(ob_cube_005)
col_collection_1.objects.link(ob_cube_004)
col_collection_1.objects.link(ob_cube_003)
col_collection_1.objects.link(ob_cube_002)
col_collection_1.objects.link(ob_cube_001)
col_collection_1.objects.link(ob_cube)
col_collection_1.objects.link(ob_sun)
col_collection_1.objects.link(ob_lamp)
col_collection_1.objects.link(ob_camera)

# ---- scene / render settings (as saved in the file)
scene.camera = ob_camera
scene.frame_start = 1; scene.frame_end = 250; scene.frame_set(1)
scene.render.engine = 'BLENDER_EEVEE_NEXT'
scene.render.image_settings.compression = 90
scene.render.resolution_x = 1600
scene.render.resolution_y = 1600
scene.render.resolution_percentage = 50
scene.render.dither_intensity = 0.0
scene.render.film_transparent = True
scene.render.bake_margin = 2
scene.render.bake_bias = 0.0
scene.cycles.use_denoising = False
scene.cycles.samples = 10
scene.cycles.sampling_pattern = 'TABULATED_SOBOL'
scene.cycles.light_sampling_threshold = 0.0
scene.cycles.use_adaptive_sampling = False
scene.cycles.use_light_tree = False
scene.cycles.blur_glossy = 0.0
scene.cycles.volume_bounces = 1
scene.cycles.pixel_filter_type = 'GAUSSIAN'
scene.cycles.sample_clamp_indirect = 0.0
scene.view_settings.view_transform = 'Standard'
bpy.context.view_layer.update()
